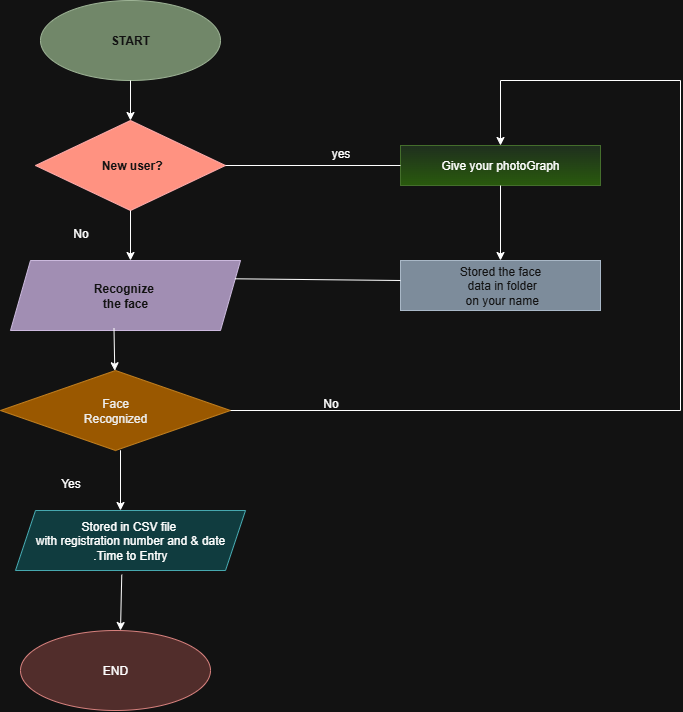

The diagram above was exported from draw.io. Its source (the exported page's mxGraphModel, read from the mxfile embedded in the PNG):
<mxGraphModel dx="1603" dy="865" grid="1" gridSize="10" guides="1" tooltips="1" connect="1" arrows="1" fold="1" page="1" pageScale="1" pageWidth="850" pageHeight="1100" math="0" shadow="0">
  <root>
    <mxCell id="0" />
    <mxCell id="1" parent="0" />
    <mxCell id="0VgFpTCmmNGWDkuRM5DN-1" value="&lt;b&gt;START&lt;/b&gt;" style="ellipse;whiteSpace=wrap;html=1;fillColor=#6d8764;fontColor=#ffffff;strokeColor=#3A5431;" vertex="1" parent="1">
      <mxGeometry x="80" y="40" width="180" height="80" as="geometry" />
    </mxCell>
    <mxCell id="0VgFpTCmmNGWDkuRM5DN-2" value="" style="endArrow=classic;html=1;rounded=0;exitX=0.5;exitY=1;exitDx=0;exitDy=0;" edge="1" parent="1" source="0VgFpTCmmNGWDkuRM5DN-1">
      <mxGeometry width="50" height="50" relative="1" as="geometry">
        <mxPoint x="180" y="250" as="sourcePoint" />
        <mxPoint x="170" y="160" as="targetPoint" />
      </mxGeometry>
    </mxCell>
    <mxCell id="0VgFpTCmmNGWDkuRM5DN-3" value="Stored in CSV file&amp;nbsp;&lt;div&gt;with registration number and &amp;amp; date&lt;/div&gt;&lt;div&gt;.Time to Entry&lt;/div&gt;" style="shape=parallelogram;perimeter=parallelogramPerimeter;whiteSpace=wrap;html=1;fixedSize=1;fillColor=#b0e3e6;strokeColor=#0e8088;" vertex="1" parent="1">
      <mxGeometry x="55" y="550" width="230" height="60" as="geometry" />
    </mxCell>
    <mxCell id="0VgFpTCmmNGWDkuRM5DN-6" value="&lt;div&gt;&lt;b&gt;&amp;nbsp;New user?&lt;/b&gt;&lt;/div&gt;" style="rhombus;whiteSpace=wrap;html=1;fillColor=#e51400;fontColor=#ffffff;strokeColor=#B20000;" vertex="1" parent="1">
      <mxGeometry x="75" y="160" width="190" height="90" as="geometry" />
    </mxCell>
    <mxCell id="0VgFpTCmmNGWDkuRM5DN-8" value="&lt;b&gt;Recognize&amp;nbsp;&lt;/b&gt;&lt;div&gt;&lt;b&gt;the face&lt;/b&gt;&lt;/div&gt;" style="shape=parallelogram;perimeter=parallelogramPerimeter;whiteSpace=wrap;html=1;fixedSize=1;fillColor=#76608a;fontColor=#ffffff;strokeColor=#432D57;" vertex="1" parent="1">
      <mxGeometry x="50" y="300" width="230" height="70" as="geometry" />
    </mxCell>
    <mxCell id="0VgFpTCmmNGWDkuRM5DN-9" value="" style="endArrow=classic;html=1;rounded=0;exitX=0.462;exitY=1.07;exitDx=0;exitDy=0;exitPerimeter=0;" edge="1" parent="1" source="0VgFpTCmmNGWDkuRM5DN-3">
      <mxGeometry width="50" height="50" relative="1" as="geometry">
        <mxPoint x="320" y="300" as="sourcePoint" />
        <mxPoint x="160" y="670" as="targetPoint" />
      </mxGeometry>
    </mxCell>
    <mxCell id="0VgFpTCmmNGWDkuRM5DN-10" value="Face&lt;div&gt;Recognized&lt;/div&gt;" style="rhombus;whiteSpace=wrap;html=1;fillColor=#f0a30a;fontColor=#000000;strokeColor=#BD7000;" vertex="1" parent="1">
      <mxGeometry x="40" y="410" width="230" height="80" as="geometry" />
    </mxCell>
    <mxCell id="0VgFpTCmmNGWDkuRM5DN-11" value="" style="endArrow=classic;html=1;rounded=0;exitX=0.45;exitY=0.97;exitDx=0;exitDy=0;exitPerimeter=0;" edge="1" parent="1" source="0VgFpTCmmNGWDkuRM5DN-8" target="0VgFpTCmmNGWDkuRM5DN-10">
      <mxGeometry width="50" height="50" relative="1" as="geometry">
        <mxPoint x="400" y="350" as="sourcePoint" />
        <mxPoint x="450" y="300" as="targetPoint" />
      </mxGeometry>
    </mxCell>
    <mxCell id="0VgFpTCmmNGWDkuRM5DN-14" value="" style="endArrow=classic;html=1;rounded=0;exitX=0.5;exitY=1;exitDx=0;exitDy=0;" edge="1" parent="1" source="0VgFpTCmmNGWDkuRM5DN-6">
      <mxGeometry width="50" height="50" relative="1" as="geometry">
        <mxPoint x="400" y="450" as="sourcePoint" />
        <mxPoint x="170" y="300" as="targetPoint" />
      </mxGeometry>
    </mxCell>
    <mxCell id="0VgFpTCmmNGWDkuRM5DN-15" value="" style="endArrow=classic;html=1;rounded=0;" edge="1" parent="1">
      <mxGeometry width="50" height="50" relative="1" as="geometry">
        <mxPoint x="160" y="500" as="sourcePoint" />
        <mxPoint x="160" y="550" as="targetPoint" />
        <Array as="points">
          <mxPoint x="160" y="490" />
        </Array>
      </mxGeometry>
    </mxCell>
    <mxCell id="0VgFpTCmmNGWDkuRM5DN-16" value="END" style="ellipse;whiteSpace=wrap;html=1;fillColor=#f8cecc;strokeColor=#b85450;" vertex="1" parent="1">
      <mxGeometry x="60" y="670" width="190" height="80" as="geometry" />
    </mxCell>
    <mxCell id="0VgFpTCmmNGWDkuRM5DN-17" value="Give your photoGraph" style="rounded=0;whiteSpace=wrap;html=1;fillColor=#d5e8d4;gradientColor=#97d077;strokeColor=#82b366;" vertex="1" parent="1">
      <mxGeometry x="440" y="185" width="200" height="40" as="geometry" />
    </mxCell>
    <mxCell id="0VgFpTCmmNGWDkuRM5DN-21" value="" style="endArrow=classic;html=1;rounded=0;exitX=0.5;exitY=1;exitDx=0;exitDy=0;entryX=0.5;entryY=0;entryDx=0;entryDy=0;" edge="1" parent="1" source="0VgFpTCmmNGWDkuRM5DN-17" target="0VgFpTCmmNGWDkuRM5DN-22">
      <mxGeometry width="50" height="50" relative="1" as="geometry">
        <mxPoint x="600" y="20" as="sourcePoint" />
        <mxPoint x="540" y="280" as="targetPoint" />
      </mxGeometry>
    </mxCell>
    <mxCell id="0VgFpTCmmNGWDkuRM5DN-22" value="Stored the face&lt;div&gt;&amp;nbsp;data in folder&lt;/div&gt;&lt;div&gt;&amp;nbsp;on your name&lt;/div&gt;" style="rounded=0;whiteSpace=wrap;html=1;fillColor=#647687;strokeColor=#314354;fontColor=#ffffff;" vertex="1" parent="1">
      <mxGeometry x="440" y="300" width="200" height="50" as="geometry" />
    </mxCell>
    <mxCell id="0VgFpTCmmNGWDkuRM5DN-23" value="" style="endArrow=none;html=1;rounded=0;exitX=1;exitY=0.5;exitDx=0;exitDy=0;entryX=0;entryY=0.5;entryDx=0;entryDy=0;" edge="1" parent="1" source="0VgFpTCmmNGWDkuRM5DN-6" target="0VgFpTCmmNGWDkuRM5DN-17">
      <mxGeometry width="50" height="50" relative="1" as="geometry">
        <mxPoint x="340" y="240" as="sourcePoint" />
        <mxPoint x="390" y="190" as="targetPoint" />
      </mxGeometry>
    </mxCell>
    <mxCell id="0VgFpTCmmNGWDkuRM5DN-24" value="" style="endArrow=none;html=1;rounded=0;exitX=1;exitY=0.25;exitDx=0;exitDy=0;entryX=0;entryY=0.4;entryDx=0;entryDy=0;entryPerimeter=0;" edge="1" parent="1" source="0VgFpTCmmNGWDkuRM5DN-8" target="0VgFpTCmmNGWDkuRM5DN-22">
      <mxGeometry width="50" height="50" relative="1" as="geometry">
        <mxPoint x="340" y="340" as="sourcePoint" />
        <mxPoint x="390" y="290" as="targetPoint" />
      </mxGeometry>
    </mxCell>
    <mxCell id="0VgFpTCmmNGWDkuRM5DN-25" value="" style="endArrow=none;html=1;rounded=0;exitX=1;exitY=0.5;exitDx=0;exitDy=0;" edge="1" parent="1" source="0VgFpTCmmNGWDkuRM5DN-10">
      <mxGeometry width="50" height="50" relative="1" as="geometry">
        <mxPoint x="310" y="460" as="sourcePoint" />
        <mxPoint x="720" y="450" as="targetPoint" />
      </mxGeometry>
    </mxCell>
    <mxCell id="0VgFpTCmmNGWDkuRM5DN-26" value="" style="endArrow=none;html=1;rounded=0;" edge="1" parent="1">
      <mxGeometry width="50" height="50" relative="1" as="geometry">
        <mxPoint x="720" y="450" as="sourcePoint" />
        <mxPoint x="720" y="120" as="targetPoint" />
      </mxGeometry>
    </mxCell>
    <mxCell id="0VgFpTCmmNGWDkuRM5DN-27" value="" style="endArrow=none;html=1;rounded=0;" edge="1" parent="1">
      <mxGeometry width="50" height="50" relative="1" as="geometry">
        <mxPoint x="540" y="120" as="sourcePoint" />
        <mxPoint x="720" y="120" as="targetPoint" />
      </mxGeometry>
    </mxCell>
    <mxCell id="0VgFpTCmmNGWDkuRM5DN-29" value="" style="endArrow=classic;html=1;rounded=0;" edge="1" parent="1" target="0VgFpTCmmNGWDkuRM5DN-17">
      <mxGeometry width="50" height="50" relative="1" as="geometry">
        <mxPoint x="540" y="120" as="sourcePoint" />
        <mxPoint x="580" y="120" as="targetPoint" />
      </mxGeometry>
    </mxCell>
    <mxCell id="0VgFpTCmmNGWDkuRM5DN-34" value="yes" style="text;html=1;align=center;verticalAlign=middle;resizable=0;points=[];autosize=1;strokeColor=none;fillColor=none;" vertex="1" parent="1">
      <mxGeometry x="360" y="178" width="40" height="30" as="geometry" />
    </mxCell>
    <mxCell id="0VgFpTCmmNGWDkuRM5DN-35" value="No" style="text;html=1;align=center;verticalAlign=middle;resizable=0;points=[];autosize=1;strokeColor=none;fillColor=none;" vertex="1" parent="1">
      <mxGeometry x="350" y="428" width="40" height="30" as="geometry" />
    </mxCell>
    <mxCell id="0VgFpTCmmNGWDkuRM5DN-36" value="No" style="text;html=1;align=center;verticalAlign=middle;resizable=0;points=[];autosize=1;strokeColor=none;fillColor=none;" vertex="1" parent="1">
      <mxGeometry x="100" y="258" width="40" height="30" as="geometry" />
    </mxCell>
    <mxCell id="0VgFpTCmmNGWDkuRM5DN-38" value="Yes" style="text;html=1;align=center;verticalAlign=middle;resizable=0;points=[];autosize=1;strokeColor=none;fillColor=none;" vertex="1" parent="1">
      <mxGeometry x="90" y="508" width="40" height="30" as="geometry" />
    </mxCell>
  </root>
</mxGraphModel>